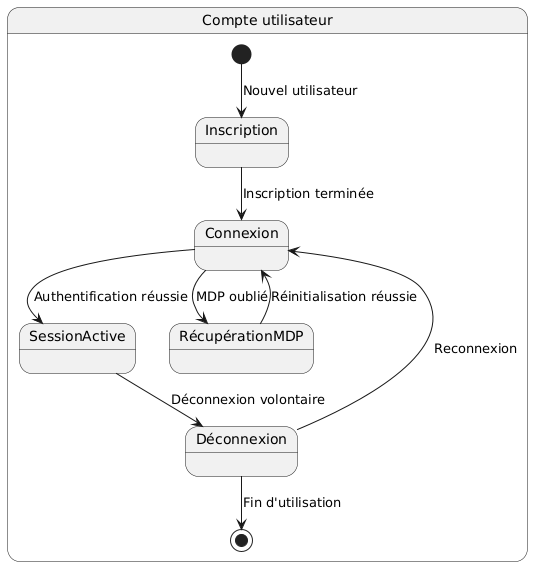

The diagram above was rendered by PlantUML. Its source (embedded in the PNG):
@startuml
state "Compte utilisateur" as CompteUtilisateur {
    [*] --> Inscription : Nouvel utilisateur
    Inscription --> Connexion : Inscription terminée
    Connexion --> SessionActive : Authentification réussie
    SessionActive --> Déconnexion : Déconnexion volontaire
    Connexion --> RécupérationMDP : MDP oublié
    RécupérationMDP --> Connexion : Réinitialisation réussie
    Déconnexion --> Connexion : Reconnexion
    Déconnexion --> [*] : Fin d'utilisation
}
@enduml